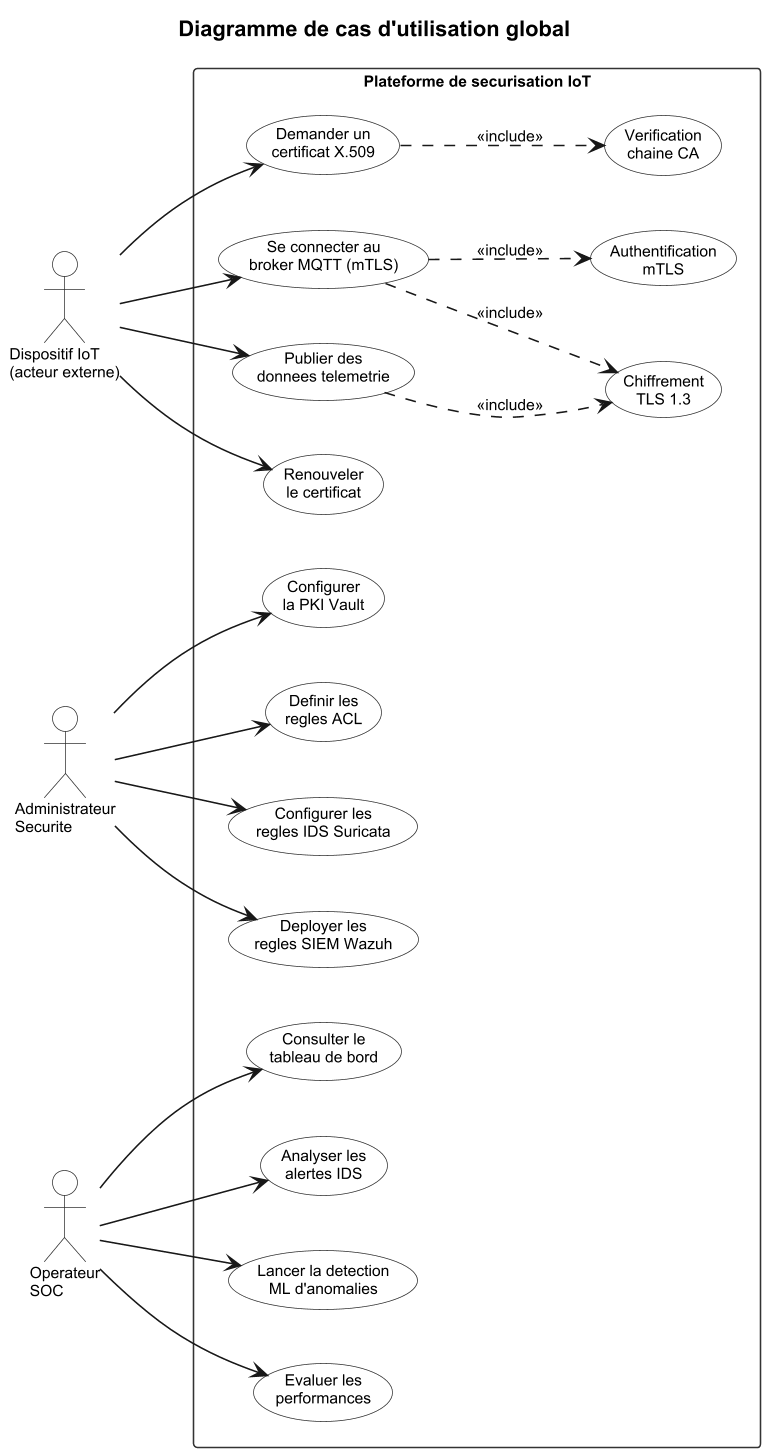

The diagram above was rendered by PlantUML. Its source (embedded in the PNG):
@startuml diag-uc-global
skinparamlocked dpi 150

skinparam backgroundColor #FFFFFF
skinparam defaultFontName Arial
skinparam defaultFontSize 10
skinparam shadowing false
skinparam monochrome true
skinparam dpi 150

skinparam usecase {
  BackgroundColor #FFFFFF
  BorderColor #333333
}
skinparam actor {
  BackgroundColor #FFFFFF
  BorderColor #333333
}
skinparam rectangle {
  BackgroundColor #FFFFFF
  BorderColor #333333
}

title Diagramme de cas d'utilisation global

left to right direction

' ── Acteurs ──

actor "Dispositif IoT\n(acteur externe)" as DEV
actor "Administrateur\nSecurite" as ADMIN
actor "Operateur\nSOC" as SOC

' ── Systeme ──

rectangle "Plateforme de securisation IoT" {

  ' --- Cas du Dispositif IoT ---
  usecase "Demander un\ncertificat X.509" as UC1
  usecase "Se connecter au\nbroker MQTT (mTLS)" as UC2
  usecase "Publier des\ndonnees telemetrie" as UC3
  usecase "Renouveler\nle certificat" as UC4

  ' --- Sous-cas inclus ---
  usecase "Verification\nchaine CA" as UC_VERIF
  usecase "Authentification\nmTLS" as UC_AUTH
  usecase "Chiffrement\nTLS 1.3" as UC_TLS

  ' --- Cas de l'Administrateur ---
  usecase "Configurer\nla PKI Vault" as UC5
  usecase "Definir les\nregles ACL" as UC6
  usecase "Configurer les\nregles IDS Suricata" as UC7
  usecase "Deployer les\nregles SIEM Wazuh" as UC8

  ' --- Cas de l'Operateur SOC ---
  usecase "Consulter le\ntableau de bord" as UC9
  usecase "Analyser les\nalertes IDS" as UC10
  usecase "Lancer la detection\nML d'anomalies" as UC11
  usecase "Evaluer les\nperformances" as UC12
}

' ── Liens Dispositif ──

DEV --> UC1
DEV --> UC2
DEV --> UC3
DEV --> UC4

' ── Inclusions ──

UC1 ..> UC_VERIF : <<include>>
UC2 ..> UC_AUTH  : <<include>>
UC2 ..> UC_TLS   : <<include>>
UC3 ..> UC_TLS   : <<include>>

' ── Liens Administrateur ──

ADMIN --> UC5
ADMIN --> UC6
ADMIN --> UC7
ADMIN --> UC8

' ── Liens Operateur SOC ──

SOC --> UC9
SOC --> UC10
SOC --> UC11
SOC --> UC12

@enduml